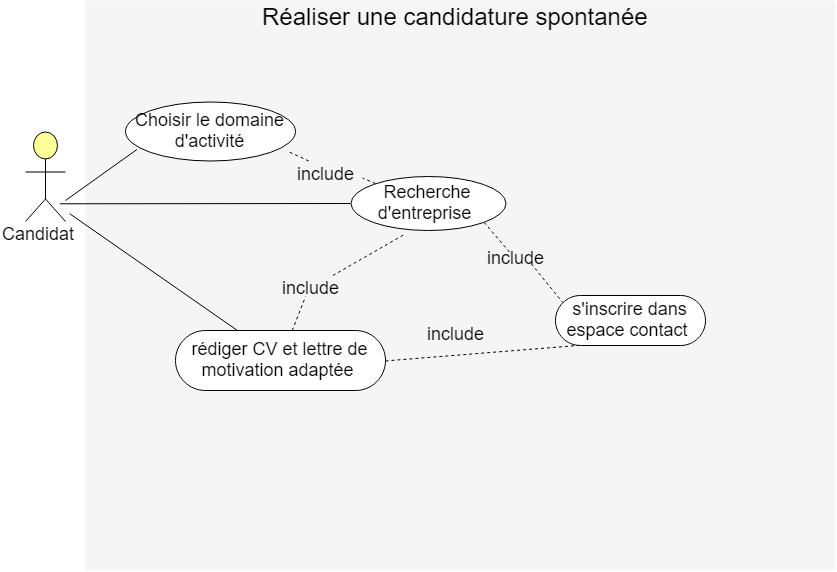

The diagram above was exported from draw.io. Its source (the exported page's mxGraphModel, read from the mxfile embedded in the PNG):
<mxGraphModel dx="1420" dy="691" grid="1" gridSize="10" guides="1" tooltips="1" connect="1" arrows="1" fold="1" page="1" pageScale="1.5" pageWidth="1169" pageHeight="1654" background="#FFFFFF" math="0" shadow="0">
  <root>
    <mxCell id="0" style=";html=1;" />
    <mxCell id="1" style=";html=1;" parent="0" />
    <mxCell id="UCZMVUFsxJiDsqdmUERR-24" value="" style="whiteSpace=wrap;html=1;strokeColor=none;strokeWidth=1;fillColor=#F5F5F5;fontSize=14;rotation=0;" parent="1" vertex="1">
      <mxGeometry x="300" y="260" width="750" height="570" as="geometry" />
    </mxCell>
    <mxCell id="6eae4fabf1afb631-5" value="&lt;font style=&quot;font-size: 18px&quot;&gt;rédiger CV et lettre de motivation adaptée&lt;/font&gt;&amp;nbsp;" style="html=1;whiteSpace=wrap;fillColor=#FFFFFF;strokeColor=#000000;shape=mxgraph.archimate3.service;fontSize=14;" parent="1" vertex="1">
      <mxGeometry x="390" y="590" width="210" height="60" as="geometry" />
    </mxCell>
    <mxCell id="6eae4fabf1afb631-6" value="&lt;font style=&quot;font-size: 18px&quot;&gt;s'inscrire dans espace contact&amp;nbsp;&lt;/font&gt;" style="html=1;whiteSpace=wrap;fillColor=#FFFFFF;strokeColor=#000000;shape=mxgraph.archimate3.service;fontSize=14;" parent="1" vertex="1">
      <mxGeometry x="770" y="555" width="150" height="50" as="geometry" />
    </mxCell>
    <mxCell id="6eae4fabf1afb631-32" value="" style="html=1;whiteSpace=wrap;fillColor=#ffff99;strokeColor=#000000;shape=mxgraph.archimate3.actor;fontSize=14;" parent="1" vertex="1">
      <mxGeometry x="240" y="391" width="40" height="90" as="geometry" />
    </mxCell>
    <mxCell id="UCZMVUFsxJiDsqdmUERR-25" value="&lt;font style=&quot;font-size: 18px&quot;&gt;Candidat&lt;/font&gt;" style="text;html=1;resizable=0;points=[];autosize=1;align=left;verticalAlign=top;spacingTop=-4;" parent="1" vertex="1">
      <mxGeometry x="215" y="481" width="90" height="20" as="geometry" />
    </mxCell>
    <mxCell id="UCZMVUFsxJiDsqdmUERR-31" value="&lt;span style=&quot;font-size: 24px&quot;&gt;Réaliser une candidature spontanée&amp;nbsp;&lt;/span&gt;" style="text;html=1;resizable=0;points=[];autosize=1;align=left;verticalAlign=top;spacingTop=-4;" parent="1" vertex="1">
      <mxGeometry x="475" y="260" width="410" height="20" as="geometry" />
    </mxCell>
    <mxCell id="OUYM43yJ0PHcxcB4-QgH-1" value="&lt;font style=&quot;font-size: 18px&quot;&gt;Recherche d'entreprise&amp;nbsp;&lt;/font&gt;" style="ellipse;whiteSpace=wrap;html=1;" parent="1" vertex="1">
      <mxGeometry x="565" y="436" width="155" height="54" as="geometry" />
    </mxCell>
    <mxCell id="OUYM43yJ0PHcxcB4-QgH-3" value="" style="endArrow=none;html=1;entryX=0.067;entryY=0.805;entryDx=0;entryDy=0;entryPerimeter=0;" parent="1" target="OUYM43yJ0PHcxcB4-QgH-4" edge="1">
      <mxGeometry width="50" height="50" relative="1" as="geometry">
        <mxPoint x="280" y="460" as="sourcePoint" />
        <mxPoint x="330" y="410" as="targetPoint" />
      </mxGeometry>
    </mxCell>
    <mxCell id="OUYM43yJ0PHcxcB4-QgH-4" value="&lt;span style=&quot;font-size: 18px&quot;&gt;Choisir le domaine d'activité&lt;/span&gt;" style="ellipse;whiteSpace=wrap;html=1;" parent="1" vertex="1">
      <mxGeometry x="340" y="361.5" width="170" height="59" as="geometry" />
    </mxCell>
    <mxCell id="OUYM43yJ0PHcxcB4-QgH-6" value="" style="endArrow=none;html=1;entryX=0.857;entryY=0.803;entryDx=0;entryDy=0;entryPerimeter=0;" parent="1" source="OUYM43yJ0PHcxcB4-QgH-1" target="6eae4fabf1afb631-32" edge="1">
      <mxGeometry width="50" height="50" relative="1" as="geometry">
        <mxPoint x="290" y="470" as="sourcePoint" />
        <mxPoint x="290" y="462" as="targetPoint" />
      </mxGeometry>
    </mxCell>
    <mxCell id="OUYM43yJ0PHcxcB4-QgH-7" value="" style="endArrow=none;dashed=1;html=1;entryX=0.95;entryY=0.829;entryDx=0;entryDy=0;entryPerimeter=0;" parent="1" source="IUww4el7CtstYzk4YmF6-1" target="OUYM43yJ0PHcxcB4-QgH-4" edge="1">
      <mxGeometry width="50" height="50" relative="1" as="geometry">
        <mxPoint x="510" y="451.5" as="sourcePoint" />
        <mxPoint x="570" y="420" as="targetPoint" />
      </mxGeometry>
    </mxCell>
    <mxCell id="OUYM43yJ0PHcxcB4-QgH-9" value="" style="endArrow=none;html=1;entryX=0.857;entryY=0.803;entryDx=0;entryDy=0;entryPerimeter=0;" parent="1" source="6eae4fabf1afb631-5" edge="1">
      <mxGeometry width="50" height="50" relative="1" as="geometry">
        <mxPoint x="506.0882150609666" y="486.2946662651011" as="sourcePoint" />
        <mxPoint x="284.28571428571445" y="473.28571428571445" as="targetPoint" />
      </mxGeometry>
    </mxCell>
    <mxCell id="OUYM43yJ0PHcxcB4-QgH-10" value="" style="endArrow=none;dashed=1;html=1;entryX=0.357;entryY=1.071;entryDx=0;entryDy=0;entryPerimeter=0;" parent="1" source="IUww4el7CtstYzk4YmF6-7" target="OUYM43yJ0PHcxcB4-QgH-1" edge="1">
      <mxGeometry width="50" height="50" relative="1" as="geometry">
        <mxPoint x="542.6461893378507" y="553.5120595919029" as="sourcePoint" />
        <mxPoint x="494.92857142857156" y="510.42857142857156" as="targetPoint" />
      </mxGeometry>
    </mxCell>
    <mxCell id="OUYM43yJ0PHcxcB4-QgH-11" value="" style="endArrow=none;dashed=1;html=1;entryX=0;entryY=0;entryDx=7.25;entryDy=7.249999999999999;entryPerimeter=0;exitX=0.653;exitY=0.914;exitDx=0;exitDy=0;exitPerimeter=0;" parent="1" source="IUww4el7CtstYzk4YmF6-10" target="6eae4fabf1afb631-6" edge="1">
      <mxGeometry width="50" height="50" relative="1" as="geometry">
        <mxPoint x="715.7142857142858" y="520.4285714285716" as="sourcePoint" />
        <mxPoint x="713.2142857142858" y="510.7142857142858" as="targetPoint" />
      </mxGeometry>
    </mxCell>
    <mxCell id="OUYM43yJ0PHcxcB4-QgH-12" value="" style="endArrow=none;dashed=1;html=1;entryX=0;entryY=0;entryDx=25;entryDy=50;entryPerimeter=0;exitX=0;exitY=0;exitDx=210;exitDy=30.000000000000004;exitPerimeter=0;" parent="1" source="6eae4fabf1afb631-5" target="6eae4fabf1afb631-6" edge="1">
      <mxGeometry width="50" height="50" relative="1" as="geometry">
        <mxPoint x="636.9285714285716" y="589.8571428571429" as="sourcePoint" />
        <mxPoint x="712.6428571428573" y="615.5714285714287" as="targetPoint" />
      </mxGeometry>
    </mxCell>
    <mxCell id="IUww4el7CtstYzk4YmF6-1" value="&lt;font style=&quot;font-size: 18px&quot;&gt;include&lt;/font&gt;" style="text;html=1;resizable=0;points=[];autosize=1;align=left;verticalAlign=top;spacingTop=-4;" vertex="1" parent="1">
      <mxGeometry x="510" y="420.5" width="70" height="20" as="geometry" />
    </mxCell>
    <mxCell id="IUww4el7CtstYzk4YmF6-2" value="" style="endArrow=none;dashed=1;html=1;entryX=0.95;entryY=0.829;entryDx=0;entryDy=0;entryPerimeter=0;" edge="1" parent="1" source="OUYM43yJ0PHcxcB4-QgH-1" target="IUww4el7CtstYzk4YmF6-1">
      <mxGeometry width="50" height="50" relative="1" as="geometry">
        <mxPoint x="549.1461893378507" y="453.5120595919029" as="sourcePoint" />
        <mxPoint x="501.42857142857156" y="410.42857142857156" as="targetPoint" />
      </mxGeometry>
    </mxCell>
    <mxCell id="IUww4el7CtstYzk4YmF6-5" value="&lt;font style=&quot;font-size: 18px&quot;&gt;include&lt;/font&gt;" style="text;html=1;resizable=0;points=[];autosize=1;align=left;verticalAlign=top;spacingTop=-4;" vertex="1" parent="1">
      <mxGeometry x="640" y="581" width="70" height="20" as="geometry" />
    </mxCell>
    <mxCell id="IUww4el7CtstYzk4YmF6-7" value="&lt;font style=&quot;font-size: 18px&quot;&gt;include&lt;/font&gt;" style="text;html=1;resizable=0;points=[];autosize=1;align=left;verticalAlign=top;spacingTop=-4;" vertex="1" parent="1">
      <mxGeometry x="495" y="535" width="70" height="20" as="geometry" />
    </mxCell>
    <mxCell id="IUww4el7CtstYzk4YmF6-8" value="" style="endArrow=none;dashed=1;html=1;entryX=0.357;entryY=1.071;entryDx=0;entryDy=0;entryPerimeter=0;" edge="1" parent="1" source="6eae4fabf1afb631-5" target="IUww4el7CtstYzk4YmF6-7">
      <mxGeometry width="50" height="50" relative="1" as="geometry">
        <mxPoint x="512.2998643147896" y="590" as="sourcePoint" />
        <mxPoint x="555.7142857142858" y="514.7142857142858" as="targetPoint" />
      </mxGeometry>
    </mxCell>
    <mxCell id="IUww4el7CtstYzk4YmF6-10" value="&lt;font style=&quot;font-size: 18px&quot;&gt;include&lt;/font&gt;" style="text;html=1;resizable=0;points=[];autosize=1;align=left;verticalAlign=top;spacingTop=-4;" vertex="1" parent="1">
      <mxGeometry x="700" y="505" width="70" height="20" as="geometry" />
    </mxCell>
    <mxCell id="IUww4el7CtstYzk4YmF6-11" value="" style="endArrow=none;dashed=1;html=1;entryX=0.347;entryY=0.343;entryDx=0;entryDy=0;entryPerimeter=0;exitX=1;exitY=1;exitDx=0;exitDy=0;" edge="1" parent="1" source="OUYM43yJ0PHcxcB4-QgH-1" target="IUww4el7CtstYzk4YmF6-10">
      <mxGeometry width="50" height="50" relative="1" as="geometry">
        <mxPoint x="641.4285714285716" y="501.8571428571429" as="sourcePoint" />
        <mxPoint x="742.8571428571431" y="537.5714285714287" as="targetPoint" />
      </mxGeometry>
    </mxCell>
  </root>
</mxGraphModel>